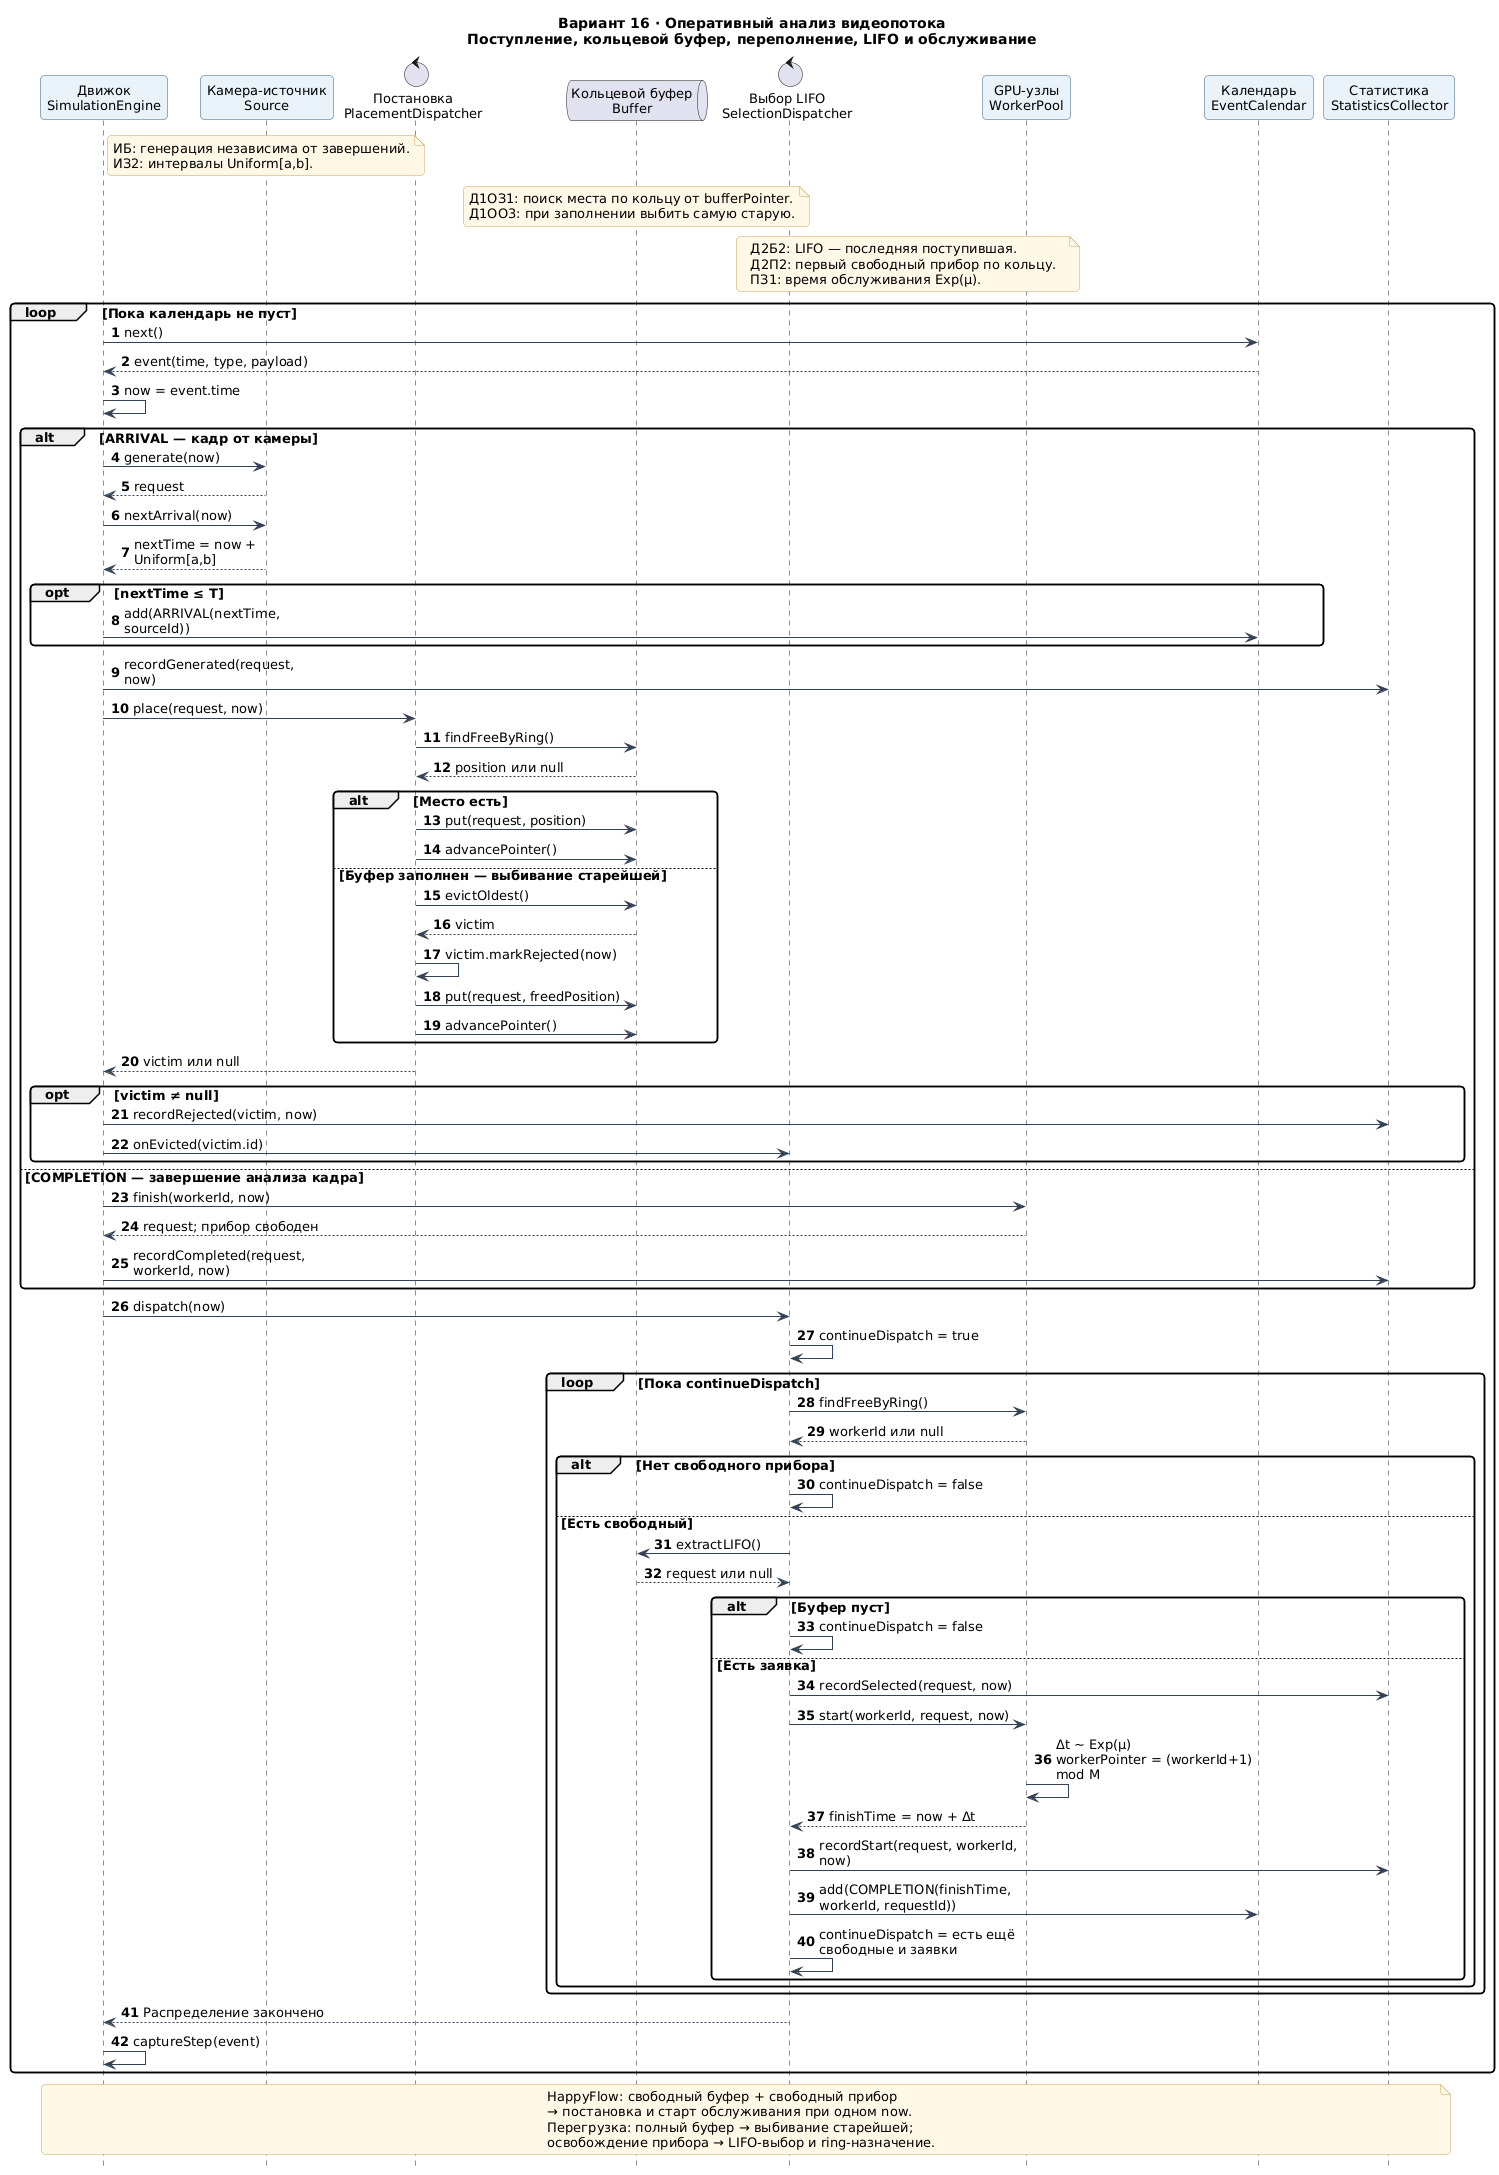

The diagram above was rendered by PlantUML. Its source (embedded in the PNG):
@startuml
skinparam defaultFontName DejaVu Sans
skinparam defaultFontSize 13
skinparam backgroundColor White
skinparam shadowing false
skinparam ArrowColor #334155
skinparam LineColor #334155
skinparam roundcorner 8
skinparam NoteBackgroundColor #FFF8E7
skinparam NoteBorderColor #C9A75A
skinparam ParticipantBackgroundColor #EAF2FA
skinparam ParticipantBorderColor #3C6382
hide footbox
title Вариант 16 · Оперативный анализ видеопотока\nПоступление, кольцевой буфер, переполнение, LIFO и обслуживание
skinparam maxMessageSize 200
autonumber

participant "Движок\nSimulationEngine" as E
participant "Камера-источник\nSource" as S
control "Постановка\nPlacementDispatcher" as P
queue "Кольцевой буфер\nBuffer" as B
control "Выбор LIFO\nSelectionDispatcher" as D
participant "GPU-узлы\nWorkerPool" as W
participant "Календарь\nEventCalendar" as C
participant "Статистика\nStatisticsCollector" as ST

note over S
ИБ: генерация независима от завершений.
ИЗ2: интервалы Uniform[a,b].
end note
note over B
Д1ОЗ1: поиск места по кольцу от bufferPointer.
Д1ОО3: при заполнении выбить самую старую.
end note
note over D,W
Д2Б2: LIFO — последняя поступившая.
Д2П2: первый свободный прибор по кольцу.
ПЗ1: время обслуживания Exp(μ).
end note

loop Пока календарь не пуст
  E -> C: next()
  C --> E: event(time, type, payload)
  E -> E: now = event.time

  alt ARRIVAL — кадр от камеры
    E -> S: generate(now)
    S --> E: request
    E -> S: nextArrival(now)
    S --> E: nextTime = now + Uniform[a,b]
    opt nextTime ≤ T
      E -> C: add(ARRIVAL(nextTime, sourceId))
    end
    E -> ST: recordGenerated(request, now)
    E -> P: place(request, now)
    P -> B: findFreeByRing()
    B --> P: position или null
    alt Место есть
      P -> B: put(request, position)
      P -> B: advancePointer()
    else Буфер заполнен — выбивание старейшей
      P -> B: evictOldest()
      B --> P: victim
      P -> P: victim.markRejected(now)
      P -> B: put(request, freedPosition)
      P -> B: advancePointer()
    end
    P --> E: victim или null
    opt victim ≠ null
      E -> ST: recordRejected(victim, now)
      E -> D: onEvicted(victim.id)
    end
  else COMPLETION — завершение анализа кадра
    E -> W: finish(workerId, now)
    W --> E: request; прибор свободен
    E -> ST: recordCompleted(request, workerId, now)
  end

  E -> D: dispatch(now)
  D -> D: continueDispatch = true
  loop Пока continueDispatch
    D -> W: findFreeByRing()
    W --> D: workerId или null
    alt Нет свободного прибора
      D -> D: continueDispatch = false
    else Есть свободный
      D -> B: extractLIFO()
      B --> D: request или null
      alt Буфер пуст
        D -> D: continueDispatch = false
      else Есть заявка
        D -> ST: recordSelected(request, now)
        D -> W: start(workerId, request, now)
        W -> W: Δt ~ Exp(μ)\nworkerPointer = (workerId+1) mod M
        W --> D: finishTime = now + Δt
        D -> ST: recordStart(request, workerId, now)
        D -> C: add(COMPLETION(finishTime, workerId, requestId))
        D -> D: continueDispatch = есть ещё свободные и заявки
      end
    end
  end
  D --> E: Распределение закончено
  E -> E: captureStep(event)
end

note over E,ST
HappyFlow: свободный буфер + свободный прибор
→ постановка и старт обслуживания при одном now.
Перегрузка: полный буфер → выбивание старейшей;
освобождение прибора → LIFO-выбор и ring-назначение.
end note
@enduml